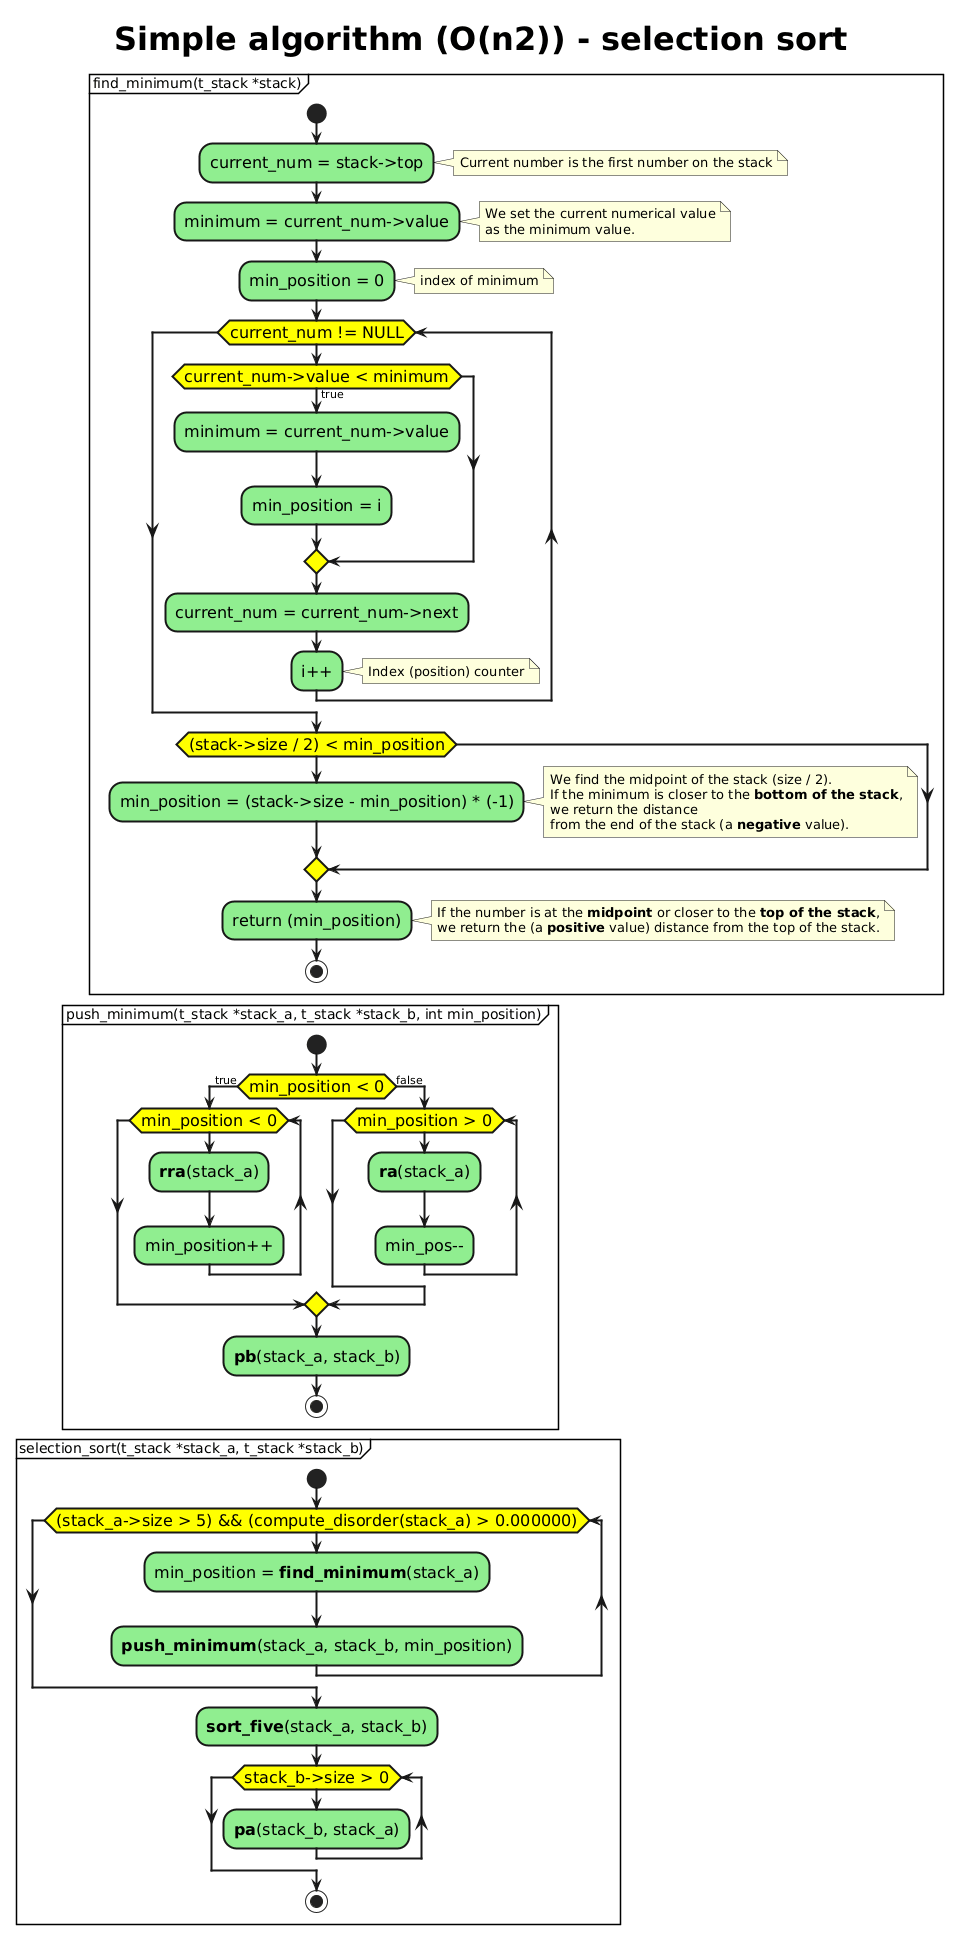

The diagram above was rendered by PlantUML. Its source (embedded in the PNG):
@startuml
skinparam {
ActivityBackgroundColor LightGreen;
ActivityDiamondBackgroundColor yellow;
ActivityFontSize 16;
ActivityBorderThickness 2
title {
FontSize 32
}
}
title Simple algorithm (O(n2)) - selection sort
partition "find_minimum(t_stack *stack)" {
start
:current_num = stack->top;
note right: Current number is the first number on the stack
:minimum = current_num->value;
note right: We set the current numerical value\nas the minimum value.
:min_position = 0;
note right: index of minimum
    while (current_num != NULL)
        if (current_num->value < minimum) is (true) then
            :minimum = current_num->value;
            :min_position = i;
        endif
            :current_num = current_num->next;
            :i++;
            note right: Index (position) counter
    endwhile
if ((stack->size / 2) < min_position)
    :min_position = (stack->size - min_position) * (-1);
    note right: We find the midpoint of the stack (size / 2).\nIf the minimum is closer to the **bottom of the stack**,\nwe return the distance\nfrom the end of the stack (a **negative** value).
endif
:return (min_position);
note right: If the number is at the **midpoint** or closer to the **top of the stack**,\nwe return the (a **positive** value) distance from the top of the stack.
stop
}

partition "push_minimum(t_stack *stack_a, t_stack *stack_b, int min_position)" {
start
if (min_position < 0) is (true) then
    while (min_position < 0)
        :**rra**(stack_a);
        :min_position++;
    endwhile
else (false)
    while (min_position > 0)
        :**ra**(stack_a);
        :min_pos--;
    endwhile
endif
:**pb**(stack_a, stack_b);
stop
}

partition "selection_sort(t_stack *stack_a, t_stack *stack_b)"{
start
    while ((stack_a->size > 5) && (compute_disorder(stack_a) > 0.000000))
        :min_position = **find_minimum**(stack_a);
        :**push_minimum**(stack_a, stack_b, min_position);
    endwhile
    :**sort_five**(stack_a, stack_b);
    while (stack_b->size > 0)
        :**pa**(stack_b, stack_a);
    endwhile
stop
}
@enduml